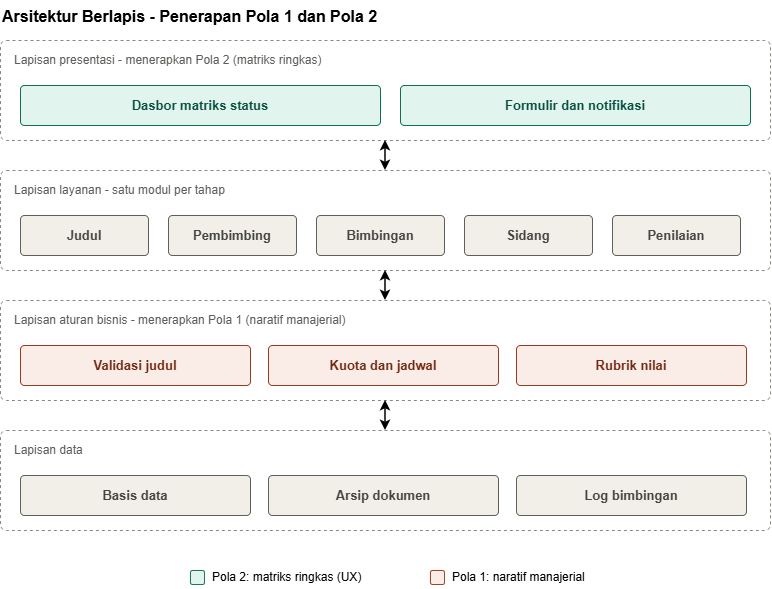

The diagram above was exported from draw.io. Its source (the exported page's mxGraphModel, read from the mxfile embedded in the PNG):
<mxGraphModel dx="860" dy="465" grid="1" gridSize="10" guides="1" tooltips="1" connect="1" arrows="1" fold="1" page="1" pageScale="1" pageWidth="850" pageHeight="650" math="0" shadow="0">
  <root>
    <mxCell id="0" />
    <mxCell id="1" parent="0" />
    <mxCell id="title" parent="1" style="text;html=1;fontSize=16;fontStyle=1;align=left;" value="Arsitektur Berlapis - Penerapan Pola 1 dan Pola 2" vertex="1">
      <mxGeometry height="30" width="600" x="40" y="10" as="geometry" />
    </mxCell>
    <mxCell id="L1" parent="1" style="rounded=1;whiteSpace=wrap;html=1;arcSize=6;dashed=1;fillColor=none;strokeColor=#888780;verticalAlign=top;align=left;spacingLeft=12;spacingTop=6;fontSize=12;fontColor=#5F5E5A;" value="Lapisan presentasi - menerapkan Pola 2 (matriks ringkas)" vertex="1">
      <mxGeometry height="100" width="770" x="40" y="50" as="geometry" />
    </mxCell>
    <mxCell id="L2" parent="1" style="rounded=1;whiteSpace=wrap;html=1;arcSize=6;dashed=1;fillColor=none;strokeColor=#888780;verticalAlign=top;align=left;spacingLeft=12;spacingTop=6;fontSize=12;fontColor=#5F5E5A;" value="Lapisan layanan - satu modul per tahap" vertex="1">
      <mxGeometry height="100" width="770" x="40" y="180" as="geometry" />
    </mxCell>
    <mxCell id="L3" parent="1" style="rounded=1;whiteSpace=wrap;html=1;arcSize=6;dashed=1;fillColor=none;strokeColor=#888780;verticalAlign=top;align=left;spacingLeft=12;spacingTop=6;fontSize=12;fontColor=#5F5E5A;" value="Lapisan aturan bisnis - menerapkan Pola 1 (naratif manajerial)" vertex="1">
      <mxGeometry height="100" width="770" x="40" y="310" as="geometry" />
    </mxCell>
    <mxCell id="L4" parent="1" style="rounded=1;whiteSpace=wrap;html=1;arcSize=6;dashed=1;fillColor=none;strokeColor=#888780;verticalAlign=top;align=left;spacingLeft=12;spacingTop=6;fontSize=12;fontColor=#5F5E5A;" value="Lapisan data" vertex="1">
      <mxGeometry height="100" width="770" x="40" y="440" as="geometry" />
    </mxCell>
    <mxCell id="a1" parent="1" style="rounded=1;whiteSpace=wrap;html=1;arcSize=10;fontSize=13;fillColor=#E1F5EE;strokeColor=#0F6E56;fontColor=#085041;" value="&lt;b&gt;Dasbor matriks status&lt;/b&gt;" vertex="1">
      <mxGeometry height="40" width="360" x="60" y="95" as="geometry" />
    </mxCell>
    <mxCell id="a2" parent="1" style="rounded=1;whiteSpace=wrap;html=1;arcSize=10;fontSize=13;fillColor=#E1F5EE;strokeColor=#0F6E56;fontColor=#085041;" value="&lt;b&gt;Formulir dan notifikasi&lt;/b&gt;" vertex="1">
      <mxGeometry height="40" width="350" x="440" y="95" as="geometry" />
    </mxCell>
    <mxCell id="b0" parent="1" style="rounded=1;whiteSpace=wrap;html=1;arcSize=10;fontSize=13;fillColor=#F1EFE8;strokeColor=#5F5E5A;fontColor=#444441;" value="&lt;b&gt;Judul&lt;/b&gt;" vertex="1">
      <mxGeometry height="40" width="128" x="60" y="225" as="geometry" />
    </mxCell>
    <mxCell id="b1" parent="1" style="rounded=1;whiteSpace=wrap;html=1;arcSize=10;fontSize=13;fillColor=#F1EFE8;strokeColor=#5F5E5A;fontColor=#444441;" value="&lt;b&gt;Pembimbing&lt;/b&gt;" vertex="1">
      <mxGeometry height="40" width="128" x="208" y="225" as="geometry" />
    </mxCell>
    <mxCell id="b2" parent="1" style="rounded=1;whiteSpace=wrap;html=1;arcSize=10;fontSize=13;fillColor=#F1EFE8;strokeColor=#5F5E5A;fontColor=#444441;" value="&lt;b&gt;Bimbingan&lt;/b&gt;" vertex="1">
      <mxGeometry height="40" width="128" x="356" y="225" as="geometry" />
    </mxCell>
    <mxCell id="b3" parent="1" style="rounded=1;whiteSpace=wrap;html=1;arcSize=10;fontSize=13;fillColor=#F1EFE8;strokeColor=#5F5E5A;fontColor=#444441;" value="&lt;b&gt;Sidang&lt;/b&gt;" vertex="1">
      <mxGeometry height="40" width="128" x="504" y="225" as="geometry" />
    </mxCell>
    <mxCell id="b4" parent="1" style="rounded=1;whiteSpace=wrap;html=1;arcSize=10;fontSize=13;fillColor=#F1EFE8;strokeColor=#5F5E5A;fontColor=#444441;" value="&lt;b&gt;Penilaian&lt;/b&gt;" vertex="1">
      <mxGeometry height="40" width="128" x="652" y="225" as="geometry" />
    </mxCell>
    <mxCell id="c0" parent="1" style="rounded=1;whiteSpace=wrap;html=1;arcSize=10;fontSize=13;fillColor=#FAECE7;strokeColor=#993C1D;fontColor=#712B13;" value="&lt;b&gt;Validasi judul&lt;/b&gt;" vertex="1">
      <mxGeometry height="40" width="230" x="60" y="355" as="geometry" />
    </mxCell>
    <mxCell id="c1" parent="1" style="rounded=1;whiteSpace=wrap;html=1;arcSize=10;fontSize=13;fillColor=#FAECE7;strokeColor=#993C1D;fontColor=#712B13;" value="&lt;b&gt;Kuota dan jadwal&lt;/b&gt;" vertex="1">
      <mxGeometry height="40" width="230" x="308" y="355" as="geometry" />
    </mxCell>
    <mxCell id="c2" parent="1" style="rounded=1;whiteSpace=wrap;html=1;arcSize=10;fontSize=13;fillColor=#FAECE7;strokeColor=#993C1D;fontColor=#712B13;" value="&lt;b&gt;Rubrik nilai&lt;/b&gt;" vertex="1">
      <mxGeometry height="40" width="230" x="556" y="355" as="geometry" />
    </mxCell>
    <mxCell id="d0" parent="1" style="rounded=1;whiteSpace=wrap;html=1;arcSize=10;fontSize=13;fillColor=#F1EFE8;strokeColor=#5F5E5A;fontColor=#444441;" value="&lt;b&gt;Basis data&lt;/b&gt;" vertex="1">
      <mxGeometry height="40" width="230" x="60" y="485" as="geometry" />
    </mxCell>
    <mxCell id="d1" parent="1" style="rounded=1;whiteSpace=wrap;html=1;arcSize=10;fontSize=13;fillColor=#F1EFE8;strokeColor=#5F5E5A;fontColor=#444441;" value="&lt;b&gt;Arsip dokumen&lt;/b&gt;" vertex="1">
      <mxGeometry height="40" width="230" x="308" y="485" as="geometry" />
    </mxCell>
    <mxCell id="d2" parent="1" style="rounded=1;whiteSpace=wrap;html=1;arcSize=10;fontSize=13;fillColor=#F1EFE8;strokeColor=#5F5E5A;fontColor=#444441;" value="&lt;b&gt;Log bimbingan&lt;/b&gt;" vertex="1">
      <mxGeometry height="40" width="230" x="556" y="485" as="geometry" />
    </mxCell>
    <mxCell id="x1" edge="1" parent="1" source="L1" style="endArrow=classic;startArrow=classic;html=1;strokeWidth=1.5;" target="L2" value="">
      <mxGeometry relative="1" as="geometry" />
    </mxCell>
    <mxCell id="x2" edge="1" parent="1" source="L2" style="endArrow=classic;startArrow=classic;html=1;strokeWidth=1.5;" target="L3" value="">
      <mxGeometry relative="1" as="geometry" />
    </mxCell>
    <mxCell id="x3" edge="1" parent="1" source="L3" style="endArrow=classic;startArrow=classic;html=1;strokeWidth=1.5;" target="L4" value="">
      <mxGeometry relative="1" as="geometry" />
    </mxCell>
    <mxCell id="lg1" parent="1" style="rounded=1;fillColor=#E1F5EE;strokeColor=#0F6E56;" value="" vertex="1">
      <mxGeometry height="14" width="14" x="230" y="580" as="geometry" />
    </mxCell>
    <mxCell id="lt1" parent="1" style="text;html=1;fontSize=12;align=left;verticalAlign=middle;" value="Pola 2: matriks ringkas (UX)" vertex="1">
      <mxGeometry height="24" width="200" x="250" y="575" as="geometry" />
    </mxCell>
    <mxCell id="lg2" parent="1" style="rounded=1;fillColor=#FAECE7;strokeColor=#993C1D;" value="" vertex="1">
      <mxGeometry height="14" width="14" x="470" y="580" as="geometry" />
    </mxCell>
    <mxCell id="lt2" parent="1" style="text;html=1;fontSize=12;align=left;verticalAlign=middle;" value="Pola 1: naratif manajerial" vertex="1">
      <mxGeometry height="24" width="200" x="490" y="575" as="geometry" />
    </mxCell>
  </root>
</mxGraphModel>